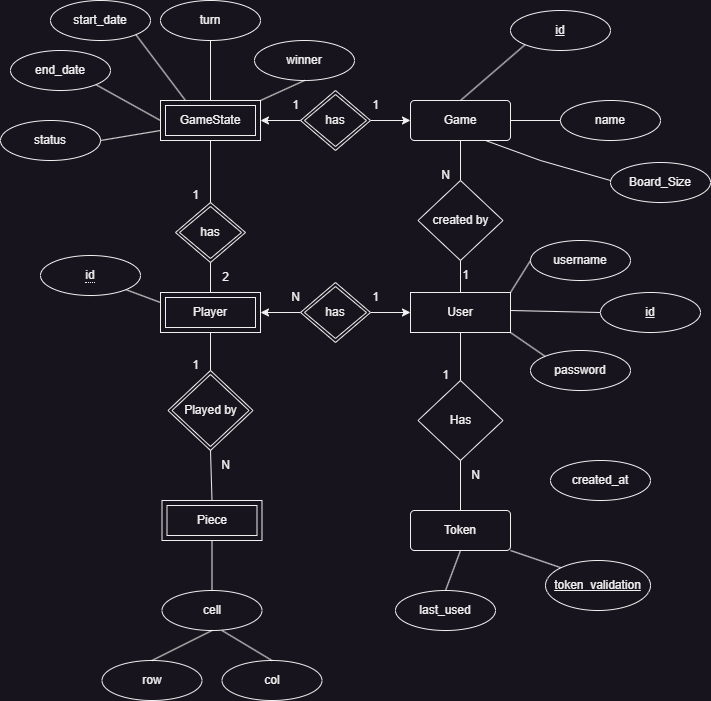

The diagram above was exported from draw.io. Its source (the exported page's mxGraphModel, read from the mxfile embedded in the PNG):
<mxGraphModel dx="1098" dy="820" grid="1" gridSize="10" guides="1" tooltips="1" connect="1" arrows="1" fold="1" page="1" pageScale="1" pageWidth="827" pageHeight="1169" math="0" shadow="0">
  <root>
    <mxCell id="0" />
    <mxCell id="1" parent="0" />
    <mxCell id="OFlow2QyIorW0hxoeh35-1" value="Game" style="rounded=1;arcSize=10;whiteSpace=wrap;html=1;align=center;" parent="1" vertex="1">
      <mxGeometry x="510" y="160" width="100" height="40" as="geometry" />
    </mxCell>
    <mxCell id="OFlow2QyIorW0hxoeh35-2" value="GameState" style="shape=ext;margin=3;double=1;whiteSpace=wrap;html=1;align=center;" parent="1" vertex="1">
      <mxGeometry x="260" y="160" width="100" height="40" as="geometry" />
    </mxCell>
    <mxCell id="OFlow2QyIorW0hxoeh35-3" value="User" style="whiteSpace=wrap;html=1;align=center;" parent="1" vertex="1">
      <mxGeometry x="510" y="352" width="100" height="40" as="geometry" />
    </mxCell>
    <mxCell id="OFlow2QyIorW0hxoeh35-4" value="Player" style="shape=ext;margin=3;double=1;whiteSpace=wrap;html=1;align=center;" parent="1" vertex="1">
      <mxGeometry x="260" y="352" width="100" height="40" as="geometry" />
    </mxCell>
    <mxCell id="OFlow2QyIorW0hxoeh35-5" value="Token" style="rounded=1;arcSize=10;whiteSpace=wrap;html=1;align=center;" parent="1" vertex="1">
      <mxGeometry x="510" y="570" width="100" height="40" as="geometry" />
    </mxCell>
    <mxCell id="OFlow2QyIorW0hxoeh35-7" value="id" style="ellipse;whiteSpace=wrap;html=1;align=center;fontStyle=4;" parent="1" vertex="1">
      <mxGeometry x="610" y="70" width="100" height="40" as="geometry" />
    </mxCell>
    <mxCell id="OFlow2QyIorW0hxoeh35-8" value="name" style="ellipse;whiteSpace=wrap;html=1;align=center;" parent="1" vertex="1">
      <mxGeometry x="660" y="160" width="100" height="40" as="geometry" />
    </mxCell>
    <mxCell id="OFlow2QyIorW0hxoeh35-9" value="Board_Size" style="ellipse;whiteSpace=wrap;html=1;align=center;" parent="1" vertex="1">
      <mxGeometry x="710" y="222" width="100" height="40" as="geometry" />
    </mxCell>
    <mxCell id="OFlow2QyIorW0hxoeh35-11" style="edgeStyle=orthogonalEdgeStyle;rounded=0;orthogonalLoop=1;jettySize=auto;html=1;exitX=1;exitY=0.5;exitDx=0;exitDy=0;entryX=0;entryY=0.5;entryDx=0;entryDy=0;" parent="1" source="OFlow2QyIorW0hxoeh35-10" target="OFlow2QyIorW0hxoeh35-1" edge="1">
      <mxGeometry relative="1" as="geometry" />
    </mxCell>
    <mxCell id="OFlow2QyIorW0hxoeh35-12" style="edgeStyle=orthogonalEdgeStyle;rounded=0;orthogonalLoop=1;jettySize=auto;html=1;exitX=0;exitY=0.5;exitDx=0;exitDy=0;entryX=1;entryY=0.5;entryDx=0;entryDy=0;" parent="1" source="OFlow2QyIorW0hxoeh35-10" target="OFlow2QyIorW0hxoeh35-2" edge="1">
      <mxGeometry relative="1" as="geometry" />
    </mxCell>
    <mxCell id="OFlow2QyIorW0hxoeh35-10" value="has" style="shape=rhombus;double=1;perimeter=rhombusPerimeter;whiteSpace=wrap;html=1;align=center;" parent="1" vertex="1">
      <mxGeometry x="400" y="150" width="70" height="60" as="geometry" />
    </mxCell>
    <mxCell id="OFlow2QyIorW0hxoeh35-13" value="1" style="text;html=1;align=center;verticalAlign=middle;resizable=0;points=[];autosize=1;strokeColor=none;fillColor=none;" parent="1" vertex="1">
      <mxGeometry x="460" y="150" width="30" height="30" as="geometry" />
    </mxCell>
    <mxCell id="OFlow2QyIorW0hxoeh35-14" value="1" style="text;html=1;align=center;verticalAlign=middle;resizable=0;points=[];autosize=1;strokeColor=none;fillColor=none;" parent="1" vertex="1">
      <mxGeometry x="380" y="150" width="30" height="30" as="geometry" />
    </mxCell>
    <mxCell id="OFlow2QyIorW0hxoeh35-15" value="" style="endArrow=none;html=1;rounded=0;entryX=0.5;entryY=0;entryDx=0;entryDy=0;exitX=0;exitY=1;exitDx=0;exitDy=0;" parent="1" source="OFlow2QyIorW0hxoeh35-7" target="OFlow2QyIorW0hxoeh35-1" edge="1">
      <mxGeometry relative="1" as="geometry">
        <mxPoint x="610" y="100" as="sourcePoint" />
        <mxPoint x="775" y="150" as="targetPoint" />
      </mxGeometry>
    </mxCell>
    <mxCell id="OFlow2QyIorW0hxoeh35-16" value="" style="endArrow=none;html=1;rounded=0;entryX=1;entryY=0.5;entryDx=0;entryDy=0;exitX=0;exitY=0.5;exitDx=0;exitDy=0;" parent="1" target="OFlow2QyIorW0hxoeh35-1" edge="1">
      <mxGeometry relative="1" as="geometry">
        <mxPoint x="660" y="180" as="sourcePoint" />
        <mxPoint x="590" y="240" as="targetPoint" />
      </mxGeometry>
    </mxCell>
    <mxCell id="OFlow2QyIorW0hxoeh35-17" value="" style="endArrow=none;html=1;rounded=0;entryX=0.75;entryY=1;entryDx=0;entryDy=0;exitX=0.5;exitY=0;exitDx=0;exitDy=0;" parent="1" target="OFlow2QyIorW0hxoeh35-1" edge="1">
      <mxGeometry relative="1" as="geometry">
        <mxPoint x="710" y="240" as="sourcePoint" />
        <mxPoint x="620" y="190" as="targetPoint" />
        <Array as="points">
          <mxPoint x="640" y="220" />
        </Array>
      </mxGeometry>
    </mxCell>
    <mxCell id="OFlow2QyIorW0hxoeh35-18" value="winner" style="ellipse;whiteSpace=wrap;html=1;align=center;" parent="1" vertex="1">
      <mxGeometry x="354" y="100" width="100" height="40" as="geometry" />
    </mxCell>
    <mxCell id="OFlow2QyIorW0hxoeh35-19" value="turn" style="ellipse;whiteSpace=wrap;html=1;align=center;" parent="1" vertex="1">
      <mxGeometry x="260" y="60" width="100" height="40" as="geometry" />
    </mxCell>
    <mxCell id="OFlow2QyIorW0hxoeh35-20" value="start_date" style="ellipse;whiteSpace=wrap;html=1;align=center;" parent="1" vertex="1">
      <mxGeometry x="150" y="60" width="100" height="40" as="geometry" />
    </mxCell>
    <mxCell id="OFlow2QyIorW0hxoeh35-21" value="end_date" style="ellipse;whiteSpace=wrap;html=1;align=center;" parent="1" vertex="1">
      <mxGeometry x="110" y="110" width="100" height="40" as="geometry" />
    </mxCell>
    <mxCell id="OFlow2QyIorW0hxoeh35-22" value="status" style="ellipse;whiteSpace=wrap;html=1;align=center;" parent="1" vertex="1">
      <mxGeometry x="100" y="180" width="100" height="40" as="geometry" />
    </mxCell>
    <mxCell id="OFlow2QyIorW0hxoeh35-24" value="" style="endArrow=none;html=1;rounded=0;entryX=0.5;entryY=1;entryDx=0;entryDy=0;exitX=0.5;exitY=0;exitDx=0;exitDy=0;" parent="1" source="OFlow2QyIorW0hxoeh35-2" edge="1">
      <mxGeometry relative="1" as="geometry">
        <mxPoint x="305" y="114" as="sourcePoint" />
        <mxPoint x="310" y="100" as="targetPoint" />
      </mxGeometry>
    </mxCell>
    <mxCell id="OFlow2QyIorW0hxoeh35-25" value="" style="endArrow=none;html=1;rounded=0;entryX=0.5;entryY=1;entryDx=0;entryDy=0;exitX=1;exitY=0;exitDx=0;exitDy=0;" parent="1" source="OFlow2QyIorW0hxoeh35-2" target="OFlow2QyIorW0hxoeh35-18" edge="1">
      <mxGeometry relative="1" as="geometry">
        <mxPoint x="320" y="170" as="sourcePoint" />
        <mxPoint x="320" y="110" as="targetPoint" />
      </mxGeometry>
    </mxCell>
    <mxCell id="OFlow2QyIorW0hxoeh35-26" value="" style="endArrow=none;html=1;rounded=0;entryX=1;entryY=1;entryDx=0;entryDy=0;exitX=0.25;exitY=0;exitDx=0;exitDy=0;" parent="1" source="OFlow2QyIorW0hxoeh35-2" target="OFlow2QyIorW0hxoeh35-20" edge="1">
      <mxGeometry relative="1" as="geometry">
        <mxPoint x="330" y="180" as="sourcePoint" />
        <mxPoint x="225.35533905932743" y="94.14213562373106" as="targetPoint" />
      </mxGeometry>
    </mxCell>
    <mxCell id="OFlow2QyIorW0hxoeh35-27" value="" style="endArrow=none;html=1;rounded=0;entryX=1;entryY=1;entryDx=0;entryDy=0;exitX=0;exitY=0.5;exitDx=0;exitDy=0;" parent="1" source="OFlow2QyIorW0hxoeh35-2" target="OFlow2QyIorW0hxoeh35-21" edge="1">
      <mxGeometry relative="1" as="geometry">
        <mxPoint x="340" y="190" as="sourcePoint" />
        <mxPoint x="340" y="130" as="targetPoint" />
      </mxGeometry>
    </mxCell>
    <mxCell id="OFlow2QyIorW0hxoeh35-28" value="" style="endArrow=none;html=1;rounded=0;entryX=1;entryY=0.5;entryDx=0;entryDy=0;exitX=0;exitY=0.75;exitDx=0;exitDy=0;" parent="1" source="OFlow2QyIorW0hxoeh35-2" target="OFlow2QyIorW0hxoeh35-22" edge="1">
      <mxGeometry relative="1" as="geometry">
        <mxPoint x="270" y="190" as="sourcePoint" />
        <mxPoint x="205" y="154" as="targetPoint" />
      </mxGeometry>
    </mxCell>
    <mxCell id="OFlow2QyIorW0hxoeh35-29" value="has" style="shape=rhombus;double=1;perimeter=rhombusPerimeter;whiteSpace=wrap;html=1;align=center;" parent="1" vertex="1">
      <mxGeometry x="275" y="262" width="70" height="60" as="geometry" />
    </mxCell>
    <mxCell id="OFlow2QyIorW0hxoeh35-32" value="" style="endArrow=none;html=1;rounded=0;exitX=0.5;exitY=1;exitDx=0;exitDy=0;entryX=0.5;entryY=0;entryDx=0;entryDy=0;" parent="1" source="OFlow2QyIorW0hxoeh35-2" target="OFlow2QyIorW0hxoeh35-29" edge="1">
      <mxGeometry relative="1" as="geometry">
        <mxPoint x="324" y="280" as="sourcePoint" />
        <mxPoint x="484" y="280" as="targetPoint" />
      </mxGeometry>
    </mxCell>
    <mxCell id="OFlow2QyIorW0hxoeh35-34" value="" style="endArrow=none;html=1;rounded=0;exitX=0.5;exitY=1;exitDx=0;exitDy=0;entryX=0.5;entryY=0;entryDx=0;entryDy=0;" parent="1" source="OFlow2QyIorW0hxoeh35-29" target="OFlow2QyIorW0hxoeh35-4" edge="1">
      <mxGeometry relative="1" as="geometry">
        <mxPoint x="30" y="302" as="sourcePoint" />
        <mxPoint x="245" y="362" as="targetPoint" />
      </mxGeometry>
    </mxCell>
    <mxCell id="OFlow2QyIorW0hxoeh35-35" value="1" style="text;html=1;align=center;verticalAlign=middle;resizable=0;points=[];autosize=1;strokeColor=none;fillColor=none;" parent="1" vertex="1">
      <mxGeometry x="280" y="240" width="30" height="30" as="geometry" />
    </mxCell>
    <mxCell id="OFlow2QyIorW0hxoeh35-36" value="2" style="text;html=1;align=center;verticalAlign=middle;resizable=0;points=[];autosize=1;strokeColor=none;fillColor=none;" parent="1" vertex="1">
      <mxGeometry x="310" y="322" width="30" height="30" as="geometry" />
    </mxCell>
    <mxCell id="OFlow2QyIorW0hxoeh35-38" value="" style="endArrow=none;html=1;rounded=0;exitX=0.5;exitY=1;exitDx=0;exitDy=0;entryX=0.5;entryY=0;entryDx=0;entryDy=0;" parent="1" source="OFlow2QyIorW0hxoeh35-1" edge="1">
      <mxGeometry relative="1" as="geometry">
        <mxPoint x="454" y="230" as="sourcePoint" />
        <mxPoint x="560" y="240" as="targetPoint" />
      </mxGeometry>
    </mxCell>
    <mxCell id="OFlow2QyIorW0hxoeh35-39" value="" style="endArrow=none;html=1;rounded=0;exitX=0.5;exitY=1;exitDx=0;exitDy=0;entryX=0.5;entryY=0;entryDx=0;entryDy=0;" parent="1" target="OFlow2QyIorW0hxoeh35-3" edge="1">
      <mxGeometry relative="1" as="geometry">
        <mxPoint x="560" y="320" as="sourcePoint" />
        <mxPoint x="330" y="282" as="targetPoint" />
      </mxGeometry>
    </mxCell>
    <mxCell id="OFlow2QyIorW0hxoeh35-40" value="1" style="text;html=1;align=center;verticalAlign=middle;resizable=0;points=[];autosize=1;strokeColor=none;fillColor=none;" parent="1" vertex="1">
      <mxGeometry x="550" y="320" width="30" height="30" as="geometry" />
    </mxCell>
    <mxCell id="OFlow2QyIorW0hxoeh35-41" value="N" style="text;html=1;align=center;verticalAlign=middle;resizable=0;points=[];autosize=1;strokeColor=none;fillColor=none;" parent="1" vertex="1">
      <mxGeometry x="530" y="220" width="30" height="30" as="geometry" />
    </mxCell>
    <mxCell id="ElWDR1Worc4cL1po7JZW-1" value="cell" style="ellipse;whiteSpace=wrap;html=1;align=center;" parent="1" vertex="1">
      <mxGeometry x="261.5" y="650" width="100" height="40" as="geometry" />
    </mxCell>
    <mxCell id="ElWDR1Worc4cL1po7JZW-2" value="col" style="ellipse;whiteSpace=wrap;html=1;align=center;" parent="1" vertex="1">
      <mxGeometry x="321.5" y="720" width="100" height="40" as="geometry" />
    </mxCell>
    <mxCell id="ElWDR1Worc4cL1po7JZW-3" value="row" style="ellipse;whiteSpace=wrap;html=1;align=center;" parent="1" vertex="1">
      <mxGeometry x="201.5" y="720" width="100" height="40" as="geometry" />
    </mxCell>
    <mxCell id="ElWDR1Worc4cL1po7JZW-4" value="" style="endArrow=none;html=1;rounded=0;entryX=0.5;entryY=1;entryDx=0;entryDy=0;exitX=0.5;exitY=0;exitDx=0;exitDy=0;" parent="1" source="ElWDR1Worc4cL1po7JZW-1" edge="1">
      <mxGeometry relative="1" as="geometry">
        <mxPoint x="121.5" y="620" as="sourcePoint" />
        <mxPoint x="311.5" y="600" as="targetPoint" />
      </mxGeometry>
    </mxCell>
    <mxCell id="ElWDR1Worc4cL1po7JZW-5" value="" style="endArrow=none;html=1;rounded=0;entryX=0.5;entryY=0;entryDx=0;entryDy=0;exitX=0.5;exitY=1;exitDx=0;exitDy=0;" parent="1" source="ElWDR1Worc4cL1po7JZW-1" target="ElWDR1Worc4cL1po7JZW-3" edge="1">
      <mxGeometry relative="1" as="geometry">
        <mxPoint x="321.5" y="660" as="sourcePoint" />
        <mxPoint x="321.5" y="610" as="targetPoint" />
      </mxGeometry>
    </mxCell>
    <mxCell id="ElWDR1Worc4cL1po7JZW-6" value="" style="endArrow=none;html=1;rounded=0;entryX=0.5;entryY=0;entryDx=0;entryDy=0;" parent="1" target="ElWDR1Worc4cL1po7JZW-2" edge="1">
      <mxGeometry relative="1" as="geometry">
        <mxPoint x="321.5" y="690" as="sourcePoint" />
        <mxPoint x="331.5" y="620" as="targetPoint" />
      </mxGeometry>
    </mxCell>
    <mxCell id="ElWDR1Worc4cL1po7JZW-7" value="Played by" style="shape=rhombus;double=1;perimeter=rhombusPerimeter;whiteSpace=wrap;html=1;align=center;" parent="1" vertex="1">
      <mxGeometry x="267.5" y="430" width="85" height="80" as="geometry" />
    </mxCell>
    <mxCell id="ElWDR1Worc4cL1po7JZW-8" value="" style="endArrow=none;html=1;rounded=0;entryX=0.5;entryY=1;entryDx=0;entryDy=0;exitX=0.5;exitY=0;exitDx=0;exitDy=0;" parent="1" target="ElWDR1Worc4cL1po7JZW-7" edge="1">
      <mxGeometry relative="1" as="geometry">
        <mxPoint x="311.5" y="560" as="sourcePoint" />
        <mxPoint x="322" y="610" as="targetPoint" />
      </mxGeometry>
    </mxCell>
    <mxCell id="ElWDR1Worc4cL1po7JZW-9" value="" style="endArrow=none;html=1;rounded=0;entryX=0.5;entryY=1;entryDx=0;entryDy=0;exitX=0.5;exitY=0;exitDx=0;exitDy=0;" parent="1" source="ElWDR1Worc4cL1po7JZW-7" target="OFlow2QyIorW0hxoeh35-4" edge="1">
      <mxGeometry relative="1" as="geometry">
        <mxPoint x="310" y="430" as="sourcePoint" />
        <mxPoint x="322" y="520" as="targetPoint" />
      </mxGeometry>
    </mxCell>
    <mxCell id="ElWDR1Worc4cL1po7JZW-10" value="1" style="text;html=1;align=center;verticalAlign=middle;resizable=0;points=[];autosize=1;strokeColor=none;fillColor=none;" parent="1" vertex="1">
      <mxGeometry x="280" y="410" width="30" height="30" as="geometry" />
    </mxCell>
    <mxCell id="ElWDR1Worc4cL1po7JZW-11" value="N" style="text;html=1;align=center;verticalAlign=middle;resizable=0;points=[];autosize=1;strokeColor=none;fillColor=none;" parent="1" vertex="1">
      <mxGeometry x="310" y="510" width="30" height="30" as="geometry" />
    </mxCell>
    <mxCell id="ElWDR1Worc4cL1po7JZW-12" value="Piece" style="shape=ext;margin=3;double=1;whiteSpace=wrap;html=1;align=center;" parent="1" vertex="1">
      <mxGeometry x="261.5" y="560" width="100" height="40" as="geometry" />
    </mxCell>
    <mxCell id="ElWDR1Worc4cL1po7JZW-13" value="last_used" style="ellipse;whiteSpace=wrap;html=1;align=center;" parent="1" vertex="1">
      <mxGeometry x="495" y="650" width="100" height="40" as="geometry" />
    </mxCell>
    <mxCell id="ElWDR1Worc4cL1po7JZW-14" value="created_at" style="ellipse;whiteSpace=wrap;html=1;align=center;" parent="1" vertex="1">
      <mxGeometry x="650" y="520" width="100" height="40" as="geometry" />
    </mxCell>
    <mxCell id="ElWDR1Worc4cL1po7JZW-16" value="Has" style="shape=rhombus;perimeter=rhombusPerimeter;whiteSpace=wrap;html=1;align=center;" parent="1" vertex="1">
      <mxGeometry x="517.5" y="440" width="85" height="80" as="geometry" />
    </mxCell>
    <mxCell id="ElWDR1Worc4cL1po7JZW-17" value="" style="endArrow=none;html=1;rounded=0;entryX=0.5;entryY=1;entryDx=0;entryDy=0;exitX=0.5;exitY=0;exitDx=0;exitDy=0;" parent="1" source="ElWDR1Worc4cL1po7JZW-16" target="OFlow2QyIorW0hxoeh35-3" edge="1">
      <mxGeometry relative="1" as="geometry">
        <mxPoint x="565.75" y="440" as="sourcePoint" />
        <mxPoint x="564.25" y="390" as="targetPoint" />
      </mxGeometry>
    </mxCell>
    <mxCell id="ElWDR1Worc4cL1po7JZW-18" value="" style="endArrow=none;html=1;rounded=0;entryX=0.5;entryY=1;entryDx=0;entryDy=0;exitX=0.5;exitY=0;exitDx=0;exitDy=0;" parent="1" source="OFlow2QyIorW0hxoeh35-5" edge="1">
      <mxGeometry relative="1" as="geometry">
        <mxPoint x="560" y="540" as="sourcePoint" />
        <mxPoint x="560" y="520" as="targetPoint" />
      </mxGeometry>
    </mxCell>
    <mxCell id="ElWDR1Worc4cL1po7JZW-19" value="" style="endArrow=none;html=1;rounded=0;exitX=0;exitY=0.5;exitDx=0;exitDy=0;" parent="1" source="V_H4wwzk5OOrilUxZIaa-2" edge="1">
      <mxGeometry relative="1" as="geometry">
        <mxPoint x="700" y="352" as="sourcePoint" />
        <mxPoint x="610" y="370" as="targetPoint" />
      </mxGeometry>
    </mxCell>
    <mxCell id="ElWDR1Worc4cL1po7JZW-20" value="" style="endArrow=none;html=1;rounded=0;entryX=1;entryY=1;entryDx=0;entryDy=0;exitX=0;exitY=0;exitDx=0;exitDy=0;" parent="1" source="ElWDR1Worc4cL1po7JZW-25" target="OFlow2QyIorW0hxoeh35-5" edge="1">
      <mxGeometry relative="1" as="geometry">
        <mxPoint x="685" y="640" as="sourcePoint" />
        <mxPoint x="620" y="590" as="targetPoint" />
      </mxGeometry>
    </mxCell>
    <mxCell id="ElWDR1Worc4cL1po7JZW-21" value="" style="endArrow=none;html=1;rounded=0;entryX=0.5;entryY=1;entryDx=0;entryDy=0;exitX=0.5;exitY=0;exitDx=0;exitDy=0;" parent="1" source="ElWDR1Worc4cL1po7JZW-13" target="OFlow2QyIorW0hxoeh35-5" edge="1">
      <mxGeometry relative="1" as="geometry">
        <mxPoint x="695" y="650" as="sourcePoint" />
        <mxPoint x="620" y="620" as="targetPoint" />
      </mxGeometry>
    </mxCell>
    <mxCell id="ElWDR1Worc4cL1po7JZW-22" value="N" style="text;html=1;align=center;verticalAlign=middle;resizable=0;points=[];autosize=1;strokeColor=none;fillColor=none;" parent="1" vertex="1">
      <mxGeometry x="560" y="520" width="30" height="30" as="geometry" />
    </mxCell>
    <mxCell id="ElWDR1Worc4cL1po7JZW-23" value="1" style="text;html=1;align=center;verticalAlign=middle;resizable=0;points=[];autosize=1;strokeColor=none;fillColor=none;" parent="1" vertex="1">
      <mxGeometry x="530" y="420" width="30" height="30" as="geometry" />
    </mxCell>
    <mxCell id="ElWDR1Worc4cL1po7JZW-24" value="created by" style="shape=rhombus;perimeter=rhombusPerimeter;whiteSpace=wrap;html=1;align=center;" parent="1" vertex="1">
      <mxGeometry x="517.5" y="240" width="85" height="80" as="geometry" />
    </mxCell>
    <mxCell id="ElWDR1Worc4cL1po7JZW-25" value="token_validation" style="ellipse;whiteSpace=wrap;html=1;align=center;fontStyle=4;" parent="1" vertex="1">
      <mxGeometry x="645" y="620" width="105" height="50" as="geometry" />
    </mxCell>
    <mxCell id="V_H4wwzk5OOrilUxZIaa-1" value="username" style="ellipse;whiteSpace=wrap;html=1;align=center;" vertex="1" parent="1">
      <mxGeometry x="630" y="300" width="100" height="40" as="geometry" />
    </mxCell>
    <mxCell id="V_H4wwzk5OOrilUxZIaa-2" value="id" style="ellipse;whiteSpace=wrap;html=1;align=center;fontStyle=4;" vertex="1" parent="1">
      <mxGeometry x="700" y="352" width="100" height="40" as="geometry" />
    </mxCell>
    <mxCell id="V_H4wwzk5OOrilUxZIaa-3" value="password" style="ellipse;whiteSpace=wrap;html=1;align=center;" vertex="1" parent="1">
      <mxGeometry x="630" y="410" width="100" height="40" as="geometry" />
    </mxCell>
    <mxCell id="V_H4wwzk5OOrilUxZIaa-4" value="" style="endArrow=none;html=1;rounded=0;entryX=1;entryY=0;entryDx=0;entryDy=0;exitX=0;exitY=0.5;exitDx=0;exitDy=0;" edge="1" parent="1" source="V_H4wwzk5OOrilUxZIaa-1" target="OFlow2QyIorW0hxoeh35-3">
      <mxGeometry relative="1" as="geometry">
        <mxPoint x="710" y="362" as="sourcePoint" />
        <mxPoint x="620" y="382" as="targetPoint" />
      </mxGeometry>
    </mxCell>
    <mxCell id="V_H4wwzk5OOrilUxZIaa-5" value="" style="endArrow=none;html=1;rounded=0;entryX=1;entryY=1;entryDx=0;entryDy=0;exitX=0;exitY=0;exitDx=0;exitDy=0;" edge="1" parent="1" source="V_H4wwzk5OOrilUxZIaa-3" target="OFlow2QyIorW0hxoeh35-3">
      <mxGeometry relative="1" as="geometry">
        <mxPoint x="720" y="580" as="sourcePoint" />
        <mxPoint x="630" y="600" as="targetPoint" />
      </mxGeometry>
    </mxCell>
    <mxCell id="V_H4wwzk5OOrilUxZIaa-8" style="edgeStyle=orthogonalEdgeStyle;rounded=0;orthogonalLoop=1;jettySize=auto;html=1;entryX=0;entryY=0.5;entryDx=0;entryDy=0;" edge="1" parent="1" source="V_H4wwzk5OOrilUxZIaa-6" target="OFlow2QyIorW0hxoeh35-3">
      <mxGeometry relative="1" as="geometry" />
    </mxCell>
    <mxCell id="V_H4wwzk5OOrilUxZIaa-9" style="edgeStyle=orthogonalEdgeStyle;rounded=0;orthogonalLoop=1;jettySize=auto;html=1;entryX=1;entryY=0.5;entryDx=0;entryDy=0;" edge="1" parent="1" source="V_H4wwzk5OOrilUxZIaa-6" target="OFlow2QyIorW0hxoeh35-4">
      <mxGeometry relative="1" as="geometry" />
    </mxCell>
    <mxCell id="V_H4wwzk5OOrilUxZIaa-6" value="has" style="shape=rhombus;double=1;perimeter=rhombusPerimeter;whiteSpace=wrap;html=1;align=center;" vertex="1" parent="1">
      <mxGeometry x="400" y="342" width="70" height="60" as="geometry" />
    </mxCell>
    <mxCell id="V_H4wwzk5OOrilUxZIaa-10" value="1" style="text;html=1;align=center;verticalAlign=middle;resizable=0;points=[];autosize=1;strokeColor=none;fillColor=none;" vertex="1" parent="1">
      <mxGeometry x="460" y="342" width="30" height="30" as="geometry" />
    </mxCell>
    <mxCell id="V_H4wwzk5OOrilUxZIaa-11" value="N" style="text;html=1;align=center;verticalAlign=middle;resizable=0;points=[];autosize=1;strokeColor=none;fillColor=none;" vertex="1" parent="1">
      <mxGeometry x="380" y="342" width="30" height="30" as="geometry" />
    </mxCell>
    <mxCell id="V_H4wwzk5OOrilUxZIaa-12" value="&lt;span style=&quot;border-bottom: 1px dotted&quot;&gt;id&lt;/span&gt;" style="ellipse;whiteSpace=wrap;html=1;align=center;" vertex="1" parent="1">
      <mxGeometry x="140" y="315" width="100" height="40" as="geometry" />
    </mxCell>
    <mxCell id="V_H4wwzk5OOrilUxZIaa-13" value="" style="endArrow=none;html=1;rounded=0;entryX=0;entryY=0.25;entryDx=0;entryDy=0;exitX=1;exitY=1;exitDx=0;exitDy=0;" edge="1" parent="1" source="V_H4wwzk5OOrilUxZIaa-12" target="OFlow2QyIorW0hxoeh35-4">
      <mxGeometry relative="1" as="geometry">
        <mxPoint x="640" y="330" as="sourcePoint" />
        <mxPoint x="620" y="362" as="targetPoint" />
      </mxGeometry>
    </mxCell>
  </root>
</mxGraphModel>